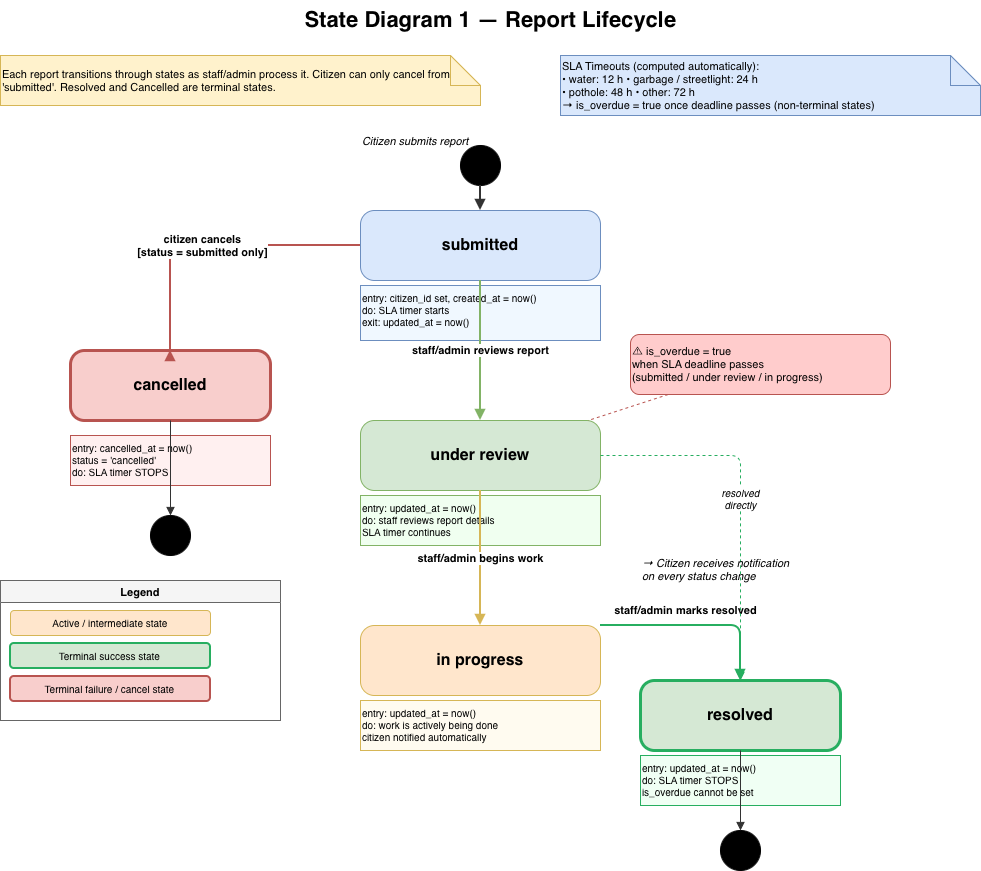

The diagram above was exported from draw.io. Its source (the exported page's mxGraphModel, read from the mxfile embedded in the PNG):
<mxGraphModel dx="1334" dy="931" grid="1" gridSize="10" guides="1" tooltips="1" connect="1" arrows="1" fold="1" page="1" pageScale="1" pageWidth="827" pageHeight="1169" math="0" shadow="0">
  <root>
    <mxCell id="0" />
    <mxCell id="1" parent="0" />
    <mxCell id="RThbPmxgpsbQSfJoknsy-823" parent="1" style="text;html=1;strokeColor=none;fillColor=none;align=center;fontSize=22;fontStyle=1;" value="State Diagram 1 — Report Lifecycle" vertex="1">
      <mxGeometry height="45" width="900" x="100" y="20" as="geometry" />
    </mxCell>
    <mxCell id="RThbPmxgpsbQSfJoknsy-824" parent="1" style="shape=note;whiteSpace=wrap;html=1;fillColor=#fff2cc;strokeColor=#d6b656;fontSize=11;align=left;" value="Each report transitions through states as staff/admin process it. Citizen can only cancel from 'submitted'. Resolved and Cancelled are terminal states." vertex="1">
      <mxGeometry height="50" width="480" x="60" y="75" as="geometry" />
    </mxCell>
    <mxCell id="RThbPmxgpsbQSfJoknsy-825" parent="1" style="shape=note;whiteSpace=wrap;html=1;fillColor=#dae8fc;strokeColor=#6c8ebf;fontSize=11;align=left;" value="SLA Timeouts (computed automatically):&#10;• water: 12 h     • garbage / streetlight: 24 h&#10;• pothole: 48 h   • other: 72 h&#10;→ is_overdue = true once deadline passes (non-terminal states)" vertex="1">
      <mxGeometry height="60" width="420" x="620" y="75" as="geometry" />
    </mxCell>
    <mxCell id="RThbPmxgpsbQSfJoknsy-826" parent="1" style="ellipse;aspect=fixed;fillColor=#000000;strokeColor=#000000;" value="" vertex="1">
      <mxGeometry height="40" width="40" x="520" y="165" as="geometry" />
    </mxCell>
    <mxCell id="RThbPmxgpsbQSfJoknsy-827" parent="1" style="text;html=1;strokeColor=none;fillColor=none;fontSize=11;fontStyle=2;" value="Citizen submits report" vertex="1">
      <mxGeometry height="20" width="180" x="420" y="148" as="geometry" />
    </mxCell>
    <mxCell id="RThbPmxgpsbQSfJoknsy-828" parent="1" style="rounded=1;whiteSpace=wrap;html=1;fillColor=#dae8fc;strokeColor=#6c8ebf;fontSize=16;fontStyle=1;arcSize=20;" value="submitted" vertex="1">
      <mxGeometry height="70" width="240" x="420" y="230" as="geometry" />
    </mxCell>
    <mxCell id="RThbPmxgpsbQSfJoknsy-829" parent="1" style="text;html=1;strokeColor=#6c8ebf;fillColor=#f0f8ff;fontSize=10;align=left;" value="entry: citizen_id set, created_at = now()&#10;do: SLA timer starts&#10;exit: updated_at = now()" vertex="1">
      <mxGeometry height="55" width="240" x="420" y="305" as="geometry" />
    </mxCell>
    <mxCell id="RThbPmxgpsbQSfJoknsy-830" parent="1" style="rounded=1;whiteSpace=wrap;html=1;fillColor=#d5e8d4;strokeColor=#82b366;fontSize=16;fontStyle=1;arcSize=20;" value="under review" vertex="1">
      <mxGeometry height="70" width="240" x="420" y="440" as="geometry" />
    </mxCell>
    <mxCell id="RThbPmxgpsbQSfJoknsy-831" parent="1" style="text;html=1;strokeColor=#82b366;fillColor=#f0fff0;fontSize=10;align=left;" value="entry: updated_at = now()&#10;do: staff reviews report details&#10;    SLA timer continues" vertex="1">
      <mxGeometry height="50" width="240" x="420" y="515" as="geometry" />
    </mxCell>
    <mxCell id="RThbPmxgpsbQSfJoknsy-832" parent="1" style="rounded=1;whiteSpace=wrap;html=1;fillColor=#ffe6cc;strokeColor=#d6b656;fontSize=16;fontStyle=1;arcSize=20;" value="in progress" vertex="1">
      <mxGeometry height="70" width="240" x="420" y="645" as="geometry" />
    </mxCell>
    <mxCell id="RThbPmxgpsbQSfJoknsy-833" parent="1" style="text;html=1;strokeColor=#d6b656;fillColor=#fffbf0;fontSize=10;align=left;" value="entry: updated_at = now()&#10;do: work is actively being done&#10;    citizen notified automatically" vertex="1">
      <mxGeometry height="50" width="240" x="420" y="720" as="geometry" />
    </mxCell>
    <mxCell id="RThbPmxgpsbQSfJoknsy-834" parent="1" style="rounded=1;whiteSpace=wrap;html=1;fillColor=#d5e8d4;strokeColor=#27ae60;fontSize=16;fontStyle=1;arcSize=20;strokeWidth=3;" value="resolved" vertex="1">
      <mxGeometry height="70" width="200" x="700" y="700" as="geometry" />
    </mxCell>
    <mxCell id="RThbPmxgpsbQSfJoknsy-835" parent="1" style="text;html=1;strokeColor=#27ae60;fillColor=#f0fff4;fontSize=10;align=left;" value="entry: updated_at = now()&#10;do: SLA timer STOPS&#10;    is_overdue cannot be set" vertex="1">
      <mxGeometry height="50" width="200" x="700" y="775" as="geometry" />
    </mxCell>
    <mxCell id="RThbPmxgpsbQSfJoknsy-836" parent="1" style="rounded=1;whiteSpace=wrap;html=1;fillColor=#f8cecc;strokeColor=#b85450;fontSize=16;fontStyle=1;arcSize=20;strokeWidth=3;" value="cancelled" vertex="1">
      <mxGeometry height="70" width="200" x="130" y="370" as="geometry" />
    </mxCell>
    <mxCell id="RThbPmxgpsbQSfJoknsy-837" parent="1" style="text;html=1;strokeColor=#b85450;fillColor=#fff0f0;fontSize=10;align=left;" value="entry: cancelled_at = now()&#10;       status = 'cancelled'&#10;do: SLA timer STOPS" vertex="1">
      <mxGeometry height="50" width="200" x="130" y="455" as="geometry" />
    </mxCell>
    <mxCell id="RThbPmxgpsbQSfJoknsy-838" parent="1" style="shape=doubleEllipse;aspect=fixed;fillColor=#000000;strokeColor=#000000;" value="" vertex="1">
      <mxGeometry height="40" width="40" x="780" y="850" as="geometry" />
    </mxCell>
    <mxCell id="RThbPmxgpsbQSfJoknsy-839" parent="1" style="shape=doubleEllipse;aspect=fixed;fillColor=#000000;strokeColor=#000000;" value="" vertex="1">
      <mxGeometry height="40" width="40" x="210" y="535" as="geometry" />
    </mxCell>
    <mxCell id="RThbPmxgpsbQSfJoknsy-840" edge="1" parent="1" source="RThbPmxgpsbQSfJoknsy-826" style="html=1;endArrow=block;endFill=1;strokeColor=#333;strokeWidth=2;" target="RThbPmxgpsbQSfJoknsy-828" value="">
      <mxGeometry relative="1" as="geometry" />
    </mxCell>
    <mxCell id="RThbPmxgpsbQSfJoknsy-841" edge="1" parent="1" source="RThbPmxgpsbQSfJoknsy-828" style="html=1;endArrow=block;endFill=1;strokeColor=#82b366;strokeWidth=2;fontStyle=1;fontSize=11;" target="RThbPmxgpsbQSfJoknsy-830" value="staff/admin reviews report">
      <mxGeometry relative="1" as="geometry" />
    </mxCell>
    <mxCell id="RThbPmxgpsbQSfJoknsy-842" edge="1" parent="1" source="RThbPmxgpsbQSfJoknsy-828" style="html=1;endArrow=block;endFill=1;strokeColor=#b85450;strokeWidth=2;fontStyle=1;fontSize=11;" target="RThbPmxgpsbQSfJoknsy-836" value="citizen cancels&#10;[status = submitted only]">
      <mxGeometry relative="1" as="geometry">
        <Array as="points">
          <mxPoint x="420" y="265" />
          <mxPoint x="230" y="265" />
          <mxPoint x="230" y="380" />
        </Array>
      </mxGeometry>
    </mxCell>
    <mxCell id="RThbPmxgpsbQSfJoknsy-843" edge="1" parent="1" source="RThbPmxgpsbQSfJoknsy-830" style="html=1;endArrow=block;endFill=1;strokeColor=#d6b656;strokeWidth=2;fontStyle=1;fontSize=11;" target="RThbPmxgpsbQSfJoknsy-832" value="staff/admin begins work">
      <mxGeometry relative="1" as="geometry" />
    </mxCell>
    <mxCell id="RThbPmxgpsbQSfJoknsy-844" edge="1" parent="1" style="html=1;endArrow=block;endFill=1;strokeColor=#27ae60;strokeWidth=2;fontStyle=1;fontSize=11;" value="staff/admin marks resolved">
      <mxGeometry relative="1" x="-0.125" y="15" as="geometry">
        <mxPoint as="offset" />
        <Array as="points">
          <mxPoint x="660" y="645" />
          <mxPoint x="800" y="645" />
        </Array>
        <mxPoint x="660" y="645" as="sourcePoint" />
        <mxPoint x="800" y="700" as="targetPoint" />
      </mxGeometry>
    </mxCell>
    <mxCell id="RThbPmxgpsbQSfJoknsy-845" edge="1" parent="1" source="RThbPmxgpsbQSfJoknsy-830" style="html=1;endArrow=block;endFill=1;strokeColor=#27ae60;dashed=1;strokeWidth=1;fontStyle=2;fontSize=10;" target="RThbPmxgpsbQSfJoknsy-834" value="resolved&#10;directly">
      <mxGeometry relative="1" as="geometry">
        <Array as="points">
          <mxPoint x="800" y="475" />
          <mxPoint x="800" y="700" />
        </Array>
      </mxGeometry>
    </mxCell>
    <mxCell id="RThbPmxgpsbQSfJoknsy-846" edge="1" parent="1" source="RThbPmxgpsbQSfJoknsy-834" style="html=1;endArrow=block;endFill=1;strokeColor=#333;" target="RThbPmxgpsbQSfJoknsy-838" value="">
      <mxGeometry relative="1" as="geometry" />
    </mxCell>
    <mxCell id="RThbPmxgpsbQSfJoknsy-847" edge="1" parent="1" source="RThbPmxgpsbQSfJoknsy-836" style="html=1;endArrow=block;endFill=1;strokeColor=#333;" target="RThbPmxgpsbQSfJoknsy-839" value="">
      <mxGeometry relative="1" as="geometry" />
    </mxCell>
    <mxCell id="RThbPmxgpsbQSfJoknsy-848" parent="1" style="rounded=1;whiteSpace=wrap;html=1;fillColor=#ffcccc;strokeColor=#b85450;fontSize=11;align=left;" value="⚠ is_overdue = true&#10;when SLA deadline passes&#10;(submitted / under review / in progress)" vertex="1">
      <mxGeometry height="60" width="260" x="690" y="354" as="geometry" />
    </mxCell>
    <mxCell id="RThbPmxgpsbQSfJoknsy-849" edge="1" parent="1" source="RThbPmxgpsbQSfJoknsy-848" style="html=1;endArrow=none;strokeColor=#b85450;dashed=1;" target="RThbPmxgpsbQSfJoknsy-830" value="">
      <mxGeometry relative="1" as="geometry" />
    </mxCell>
    <mxCell id="RThbPmxgpsbQSfJoknsy-850" parent="1" style="text;html=1;strokeColor=none;fillColor=none;fontSize=11;fontStyle=2;align=left;" value="→ Citizen receives notification&#10;on every status change" vertex="1">
      <mxGeometry height="35" width="270" x="700" y="570" as="geometry" />
    </mxCell>
    <mxCell id="RThbPmxgpsbQSfJoknsy-851" parent="1" style="swimlane;startSize=22;fillColor=#f5f5f5;strokeColor=#666;fontSize=11;fontStyle=1;" value="Legend" vertex="1">
      <mxGeometry height="140" width="280" x="60" y="600" as="geometry" />
    </mxCell>
    <mxCell id="RThbPmxgpsbQSfJoknsy-852" parent="RThbPmxgpsbQSfJoknsy-851" style="rounded=1;fillColor=#ffe6cc;strokeColor=#d6b656;fontSize=10;" value="Active / intermediate state" vertex="1">
      <mxGeometry height="25" width="200" x="10" y="30" as="geometry" />
    </mxCell>
    <mxCell id="RThbPmxgpsbQSfJoknsy-853" parent="RThbPmxgpsbQSfJoknsy-851" style="rounded=1;fillColor=#d5e8d4;strokeColor=#27ae60;strokeWidth=2;fontSize=10;" value="Terminal success state" vertex="1">
      <mxGeometry height="25" width="200" x="10" y="63" as="geometry" />
    </mxCell>
    <mxCell id="RThbPmxgpsbQSfJoknsy-854" parent="RThbPmxgpsbQSfJoknsy-851" style="rounded=1;fillColor=#f8cecc;strokeColor=#b85450;strokeWidth=2;fontSize=10;" value="Terminal failure / cancel state" vertex="1">
      <mxGeometry height="25" width="200" x="10" y="96" as="geometry" />
    </mxCell>
  </root>
</mxGraphModel>